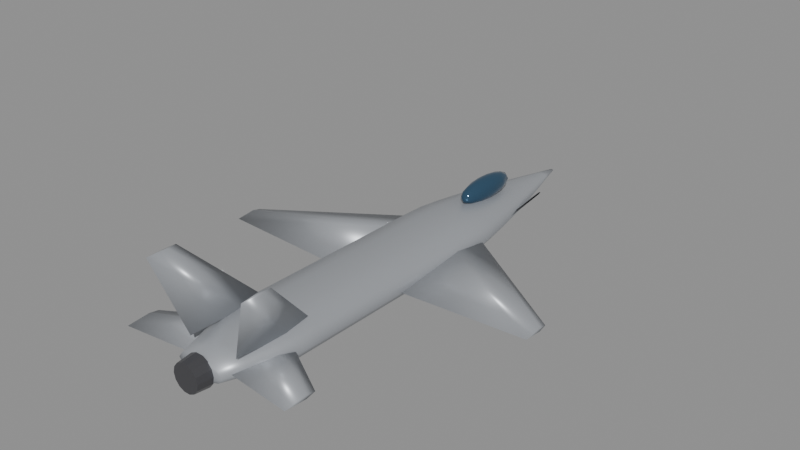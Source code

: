 # Source: f35.blend  (saved by Blender 5.0.119; exported with 4.5.12 LTS)
import bpy
from mathutils import Matrix  # noqa: F401  (used for matrix-valued properties, if any)

bpy.ops.wm.read_factory_settings(use_empty=True)
scene = bpy.context.scene
scene.name = 'Scene'

# ---- materials (node trees are filled in below, after node groups)
mat_body_f35 = bpy.data.materials.new('Body_f35')
mat_body_f35.diffuse_color = (0.42, 0.44, 0.47, 1.0)
mat_canopy = bpy.data.materials.new('Canopy')
mat_canopy.diffuse_color = (0.05, 0.12, 0.2, 1.0)
mat_detail = bpy.data.materials.new('Detail')
mat_detail.diffuse_color = (0.12, 0.12, 0.13, 1.0)

# ---- material node trees
mat_body_f35.use_nodes = True; mat_body_f35.node_tree.nodes.clear()
_N = mat_body_f35.node_tree.nodes; _L = mat_body_f35.node_tree.links
n0 = _N.new('ShaderNodeBsdfPrincipled'); n0.name = 'Principled BSDF'; n0.location = (-200, 100)
n0.inputs[0].default_value = (0.42, 0.44, 0.47, 1.0)
n0.inputs[1].default_value = 0.35
n0.inputs[2].default_value = 0.4
n1 = _N.new('ShaderNodeOutputMaterial'); n1.name = 'Material Output'; n1.location = (200, 100)
_L.new(n0.outputs[0], n1.inputs[0])
n1.is_active_output = True
mat_canopy.use_nodes = True; mat_canopy.node_tree.nodes.clear()
_N = mat_canopy.node_tree.nodes; _L = mat_canopy.node_tree.links
n0 = _N.new('ShaderNodeBsdfPrincipled'); n0.name = 'Principled BSDF'; n0.location = (-200, 100)
n0.inputs[0].default_value = (0.05, 0.12, 0.2, 1.0)
n0.inputs[1].default_value = 0.6
n0.inputs[2].default_value = 0.08
n1 = _N.new('ShaderNodeOutputMaterial'); n1.name = 'Material Output'; n1.location = (200, 100)
_L.new(n0.outputs[0], n1.inputs[0])
n1.is_active_output = True
mat_detail.use_nodes = True; mat_detail.node_tree.nodes.clear()
_N = mat_detail.node_tree.nodes; _L = mat_detail.node_tree.links
n0 = _N.new('ShaderNodeBsdfPrincipled'); n0.name = 'Principled BSDF'; n0.location = (-200, 100)
n0.inputs[0].default_value = (0.12, 0.12, 0.13, 1.0)
n0.inputs[1].default_value = 0.7
n0.inputs[2].default_value = 0.35
n1 = _N.new('ShaderNodeOutputMaterial'); n1.name = 'Material Output'; n1.location = (200, 100)
_L.new(n0.outputs[0], n1.inputs[0])
n1.is_active_output = True

# ---- meshes
me_f35_body = bpy.data.meshes.new('f35_Body')
me_f35_body.from_pydata([(0.7763, -7.85, 0.073), (0.628, -7.85, 0.2681), (0.2399, -7.85, 0.3887), (-0.2399, -7.85, 0.3887), (-0.628, -7.85, 0.2681), (-0.7763, -7.85, 0.073), (-0.628, -7.85, -0.1221), (-0.2399, -7.85, -0.2427), (0.2399, -7.85, -0.2427), (0.628, -7.85, -0.1221), (1.017, -7.136, 0.06637), (0.8227, -7.136, 0.3219), (0.3142, -7.136, 0.4799), (-0.3142, -7.136, 0.4799), (-0.8227, -7.136, 0.3219), (-1.017, -7.136, 0.06637), (-0.8227, -7.136, -0.1892), (-0.3142, -7.136, -0.3472), (0.3142, -7.136, -0.3472), (0.8227, -7.136, -0.1892), (1.257, -6.423, 0.05973), (1.017, -6.423, 0.3758), (0.3886, -6.423, 0.5711), (-0.3886, -6.423, 0.5711), (-1.017, -6.423, 0.3758), (-1.257, -6.423, 0.05973), (-1.017, -6.423, -0.2563), (-0.3886, -6.423, -0.4516), (0.3886, -6.423, -0.4516), (1.017, -6.423, -0.2563), (1.411, -5.709, 0.05309), (1.142, -5.709, 0.4078), (0.4362, -5.709, 0.6271), (-0.4362, -5.709, 0.6271), (-1.142, -5.709, 0.4078), (-1.411, -5.709, 0.05309), (-1.142, -5.709, -0.3016), (-0.4362, -5.709, -0.5209), (0.4362, -5.709, -0.5209), (1.142, -5.709, -0.3016), (1.411, -4.995, 0.04646), (1.142, -4.995, 0.4012), (0.4362, -4.995, 0.6204), (-0.4362, -4.995, 0.6204), (-1.142, -4.995, 0.4012), (-1.411, -4.995, 0.04646), (-1.142, -4.995, -0.3083), (-0.4362, -4.995, -0.5275), (0.4362, -4.995, -0.5275), (1.142, -4.995, -0.3083), (1.411, -4.282, 0.03982), (1.142, -4.282, 0.3946), (0.4362, -4.282, 0.6138), (-0.4362, -4.282, 0.6138), (-1.142, -4.282, 0.3946), (-1.411, -4.282, 0.03982), (-1.142, -4.282, -0.3149), (-0.4362, -4.282, -0.5341), (0.4362, -4.282, -0.5341), (1.142, -4.282, -0.3149), (1.411, -3.568, 0.03318), (1.142, -3.568, 0.3879), (0.4362, -3.568, 0.6072), (-0.4362, -3.568, 0.6072), (-1.142, -3.568, 0.3879), (-1.411, -3.568, 0.03318), (-1.142, -3.568, -0.3215), (-0.4362, -3.568, -0.5408), (0.4362, -3.568, -0.5408), (1.142, -3.568, -0.3215), (1.411, -2.855, 0.02655), (1.142, -2.855, 0.3813), (0.4362, -2.855, 0.6005), (-0.4362, -2.855, 0.6005), (-1.142, -2.855, 0.3813), (-1.411, -2.855, 0.02655), (-1.142, -2.855, -0.3282), (-0.4362, -2.855, -0.5474), (0.4362, -2.855, -0.5474), (1.142, -2.855, -0.3282), (1.411, -2.141, 0.01991), (1.142, -2.141, 0.3746), (0.4362, -2.141, 0.5939), (-0.4362, -2.141, 0.5939), (-1.142, -2.141, 0.3746), (-1.411, -2.141, 0.01991), (-1.142, -2.141, -0.3348), (-0.4362, -2.141, -0.5541), (0.4362, -2.141, -0.5541), (1.142, -2.141, -0.3348), (1.411, -1.427, 0.01327), (1.142, -1.427, 0.368), (0.4362, -1.427, 0.5872), (-0.4362, -1.427, 0.5872), (-1.142, -1.427, 0.368), (-1.411, -1.427, 0.01327), (-1.142, -1.427, -0.3415), (-0.4362, -1.427, -0.5607), (0.4362, -1.427, -0.5607), (1.142, -1.427, -0.3415), (1.411, -0.7136, 0.006637), (1.142, -0.7136, 0.3614), (0.4362, -0.7136, 0.5806), (-0.4362, -0.7136, 0.5806), (-1.142, -0.7136, 0.3614), (-1.411, -0.7136, 0.006637), (-1.142, -0.7136, -0.3481), (-0.4362, -0.7136, -0.5673), (0.4362, -0.7136, -0.5673), (1.142, -0.7136, -0.3481), (1.411, 0.0, 0.0), (1.142, 0.0, 0.3547), (0.4362, 0.0, 0.574), (-0.4362, 0.0, 0.574), (-1.142, 0.0, 0.3547), (-1.411, 0.0, 7.391e-17), (-1.142, 0.0, -0.3547), (-0.4362, 0.0, -0.574), (0.4362, 0.0, -0.574), (1.142, 0.0, -0.3547), (1.411, 0.7136, -0.006637), (1.142, 0.7136, 0.3481), (0.4362, 0.7136, 0.5673), (-0.4362, 0.7136, 0.5673), (-1.142, 0.7136, 0.3481), (-1.411, 0.7136, -0.006637), (-1.142, 0.7136, -0.3614), (-0.4362, 0.7136, -0.5806), (0.4362, 0.7136, -0.5806), (1.142, 0.7136, -0.3614), (1.411, 1.427, -0.01327), (1.142, 1.427, 0.3415), (0.4362, 1.427, 0.5607), (-0.4362, 1.427, 0.5607), (-1.142, 1.427, 0.3415), (-1.411, 1.427, -0.01327), (-1.142, 1.427, -0.368), (-0.4362, 1.427, -0.5872), (0.4362, 1.427, -0.5872), (1.142, 1.427, -0.368), (1.388, 2.141, -0.01991), (1.123, 2.141, 0.3291), (0.4291, 2.141, 0.5447), (-0.4291, 2.141, 0.5447), (-1.123, 2.141, 0.3291), (-1.388, 2.141, -0.01991), (-1.123, 2.141, -0.3689), (-0.4291, 2.141, -0.5845), (0.4291, 2.141, -0.5845), (1.123, 2.141, -0.3689), (1.282, 2.855, -0.02655), (1.037, 2.855, 0.2957), (0.3962, 2.855, 0.4949), (-0.3962, 2.855, 0.4949), (-1.037, 2.855, 0.2957), (-1.282, 2.855, -0.02655), (-1.037, 2.855, -0.3488), (-0.3962, 2.855, -0.548), (0.3962, 2.855, -0.548), (1.037, 2.855, -0.3488), (1.147, 3.568, -0.03318), (0.9279, 3.568, 0.2551), (0.3544, 3.568, 0.4332), (-0.3544, 3.568, 0.4332), (-0.9279, 3.568, 0.2551), (-1.147, 3.568, -0.03318), (-0.9279, 3.568, -0.3215), (-0.3544, 3.568, -0.4996), (0.3544, 3.568, -0.4996), (0.9279, 3.568, -0.3215), (0.9928, 4.282, -0.03982), (0.8032, 4.282, 0.2097), (0.3068, 4.282, 0.3639), (-0.3068, 4.282, 0.3639), (-0.8032, 4.282, 0.2097), (-0.9928, 4.282, -0.03982), (-0.8032, 4.282, -0.2893), (-0.3068, 4.282, -0.4436), (0.3068, 4.282, -0.4436), (0.8032, 4.282, -0.2893), (0.8241, 4.995, -0.04646), (0.6667, 4.995, 0.1607), (0.2547, 4.995, 0.2887), (-0.2547, 4.995, 0.2887), (-0.6667, 4.995, 0.1607), (-0.8241, 4.995, -0.04646), (-0.6667, 4.995, -0.2536), (-0.2547, 4.995, -0.3816), (0.2547, 4.995, -0.3816), (0.6667, 4.995, -0.2536), (0.6432, 5.709, -0.05309), (0.5204, 5.709, 0.1086), (0.1988, 5.709, 0.2085), (-0.1988, 5.709, 0.2085), (-0.5204, 5.709, 0.1086), (-0.6432, 5.709, -0.05309), (-0.5204, 5.709, -0.2148), (-0.1988, 5.709, -0.3147), (0.1988, 5.709, -0.3147), (0.5204, 5.709, -0.2148), (0.4519, 6.423, -0.05973), (0.3656, 6.423, 0.05384), (0.1396, 6.423, 0.124), (-0.1396, 6.423, 0.124), (-0.3656, 6.423, 0.05384), (-0.4519, 6.423, -0.05973), (-0.3656, 6.423, -0.1733), (-0.1396, 6.423, -0.2435), (0.1396, 6.423, -0.2435), (0.3656, 6.423, -0.1733), (0.2513, 7.136, -0.06637), (0.2033, 7.136, -0.003208), (0.07766, 7.136, 0.03583), (-0.07766, 7.136, 0.03583), (-0.2033, 7.136, -0.003208), (-0.2513, 7.136, -0.06637), (-0.2033, 7.136, -0.1295), (-0.07766, 7.136, -0.1686), (0.07766, 7.136, -0.1686), (0.2033, 7.136, -0.1295), (0.05646, 7.85, -0.073), (0.04567, 7.85, -0.05882), (0.01745, 7.85, -0.05005), (-0.01745, 7.85, -0.05005), (-0.04567, 7.85, -0.05882), (-0.05646, 7.85, -0.073), (-0.04567, 7.85, -0.08719), (-0.01745, 7.85, -0.09596), (0.01745, 7.85, -0.09596), (0.04567, 7.85, -0.08719), (0.4867, 2.543, 0.0), (0.4867, 1.206, 0.156), (0.4867, -1.915, 0.0), (0.4867, 1.206, -0.156), (5.35, -0.7372, 0.0), (5.35, -1.005, 0.06242), (5.35, -1.629, 0.0), (5.35, -1.005, -0.06242), (-0.4867, 2.543, 0.0), (-0.4867, 1.206, 0.156), (-0.4867, -1.915, 0.0), (-0.4867, 1.206, -0.156), (-5.35, -0.7372, 0.0), (-5.35, -1.005, 0.06242), (-5.35, -1.629, 0.0), (-5.35, -1.005, -0.06242), (0.7787, 5.966, 0.0), (0.7787, 5.872, 0.03894), (0.7787, 5.652, 0.0), (0.7787, 5.872, -0.03894), (1.217, 2.543, 0.0), (1.217, 1.422, 0.03894), (1.217, -1.194, 0.0), (1.217, 1.422, -0.03894), (-0.7787, 5.966, 0.0), (-0.7787, 5.872, 0.03894), (-0.7787, 5.652, 0.0), (-0.7787, 5.872, -0.03894), (-1.217, 2.543, 0.0), (-1.217, 1.422, 0.03894), (-1.217, -1.194, 0.0), (-1.217, 1.422, -0.03894), (0.8274, -4.867, 0.438), (0.9264, -5.754, 0.398), (0.8274, -7.403, 0.438), (0.7284, -5.754, 0.478), (1.677, -6.91, 2.541), (1.727, -7.237, 2.521), (1.677, -7.844, 2.541), (1.628, -7.237, 2.561), (-0.8274, -4.867, 0.438), (-0.7284, -5.754, 0.478), (-0.8274, -7.403, 0.438), (-0.9264, -5.754, 0.398), (-1.677, -6.91, 2.541), (-1.628, -7.237, 2.561), (-1.677, -7.844, 2.541), (-1.727, -7.237, 2.521), (0.292, -5.267, 0.09734), (0.292, -5.948, 0.1881), (0.292, -7.536, 0.09734), (0.292, -5.948, 0.006594), (2.86, -6.786, 0.09734), (2.86, -7.092, 0.1541), (2.86, -7.807, 0.09734), (2.86, -7.092, 0.04062), (-0.292, -5.267, 0.09734), (-0.292, -5.948, 0.1881), (-0.292, -7.536, 0.09734), (-0.292, -5.948, 0.006594), (-2.86, -6.786, 0.09734), (-2.86, -7.092, 0.1541), (-2.86, -7.807, 0.09734), (-2.86, -7.092, 0.04062)], [], [(0, 10, 11, 1), (1, 11, 12, 2), (2, 12, 13, 3), (3, 13, 14, 4), (4, 14, 15, 5), (5, 15, 16, 6), (6, 16, 17, 7), (7, 17, 18, 8), (8, 18, 19, 9), (9, 19, 10, 0), (10, 20, 21, 11), (11, 21, 22, 12), (12, 22, 23, 13), (13, 23, 24, 14), (14, 24, 25, 15), (15, 25, 26, 16), (16, 26, 27, 17), (17, 27, 28, 18), (18, 28, 29, 19), (19, 29, 20, 10), (20, 30, 31, 21), (21, 31, 32, 22), (22, 32, 33, 23), (23, 33, 34, 24), (24, 34, 35, 25), (25, 35, 36, 26), (26, 36, 37, 27), (27, 37, 38, 28), (28, 38, 39, 29), (29, 39, 30, 20), (30, 40, 41, 31), (31, 41, 42, 32), (32, 42, 43, 33), (33, 43, 44, 34), (34, 44, 45, 35), (35, 45, 46, 36), (36, 46, 47, 37), (37, 47, 48, 38), (38, 48, 49, 39), (39, 49, 40, 30), (40, 50, 51, 41), (41, 51, 52, 42), (42, 52, 53, 43), (43, 53, 54, 44), (44, 54, 55, 45), (45, 55, 56, 46), (46, 56, 57, 47), (47, 57, 58, 48), (48, 58, 59, 49), (49, 59, 50, 40), (50, 60, 61, 51), (51, 61, 62, 52), (52, 62, 63, 53), (53, 63, 64, 54), (54, 64, 65, 55), (55, 65, 66, 56), (56, 66, 67, 57), (57, 67, 68, 58), (58, 68, 69, 59), (59, 69, 60, 50), (60, 70, 71, 61), (61, 71, 72, 62), (62, 72, 73, 63), (63, 73, 74, 64), (64, 74, 75, 65), (65, 75, 76, 66), (66, 76, 77, 67), (67, 77, 78, 68), (68, 78, 79, 69), (69, 79, 70, 60), (70, 80, 81, 71), (71, 81, 82, 72), (72, 82, 83, 73), (73, 83, 84, 74), (74, 84, 85, 75), (75, 85, 86, 76), (76, 86, 87, 77), (77, 87, 88, 78), (78, 88, 89, 79), (79, 89, 80, 70), (80, 90, 91, 81), (81, 91, 92, 82), (82, 92, 93, 83), (83, 93, 94, 84), (84, 94, 95, 85), (85, 95, 96, 86), (86, 96, 97, 87), (87, 97, 98, 88), (88, 98, 99, 89), (89, 99, 90, 80), (90, 100, 101, 91), (91, 101, 102, 92), (92, 102, 103, 93), (93, 103, 104, 94), (94, 104, 105, 95), (95, 105, 106, 96), (96, 106, 107, 97), (97, 107, 108, 98), (98, 108, 109, 99), (99, 109, 100, 90), (100, 110, 111, 101), (101, 111, 112, 102), (102, 112, 113, 103), (103, 113, 114, 104), (104, 114, 115, 105), (105, 115, 116, 106), (106, 116, 117, 107), (107, 117, 118, 108), (108, 118, 119, 109), (109, 119, 110, 100), (110, 120, 121, 111), (111, 121, 122, 112), (112, 122, 123, 113), (113, 123, 124, 114), (114, 124, 125, 115), (115, 125, 126, 116), (116, 126, 127, 117), (117, 127, 128, 118), (118, 128, 129, 119), (119, 129, 120, 110), (120, 130, 131, 121), (121, 131, 132, 122), (122, 132, 133, 123), (123, 133, 134, 124), (124, 134, 135, 125), (125, 135, 136, 126), (126, 136, 137, 127), (127, 137, 138, 128), (128, 138, 139, 129), (129, 139, 130, 120), (130, 140, 141, 131), (131, 141, 142, 132), (132, 142, 143, 133), (133, 143, 144, 134), (134, 144, 145, 135), (135, 145, 146, 136), (136, 146, 147, 137), (137, 147, 148, 138), (138, 148, 149, 139), (139, 149, 140, 130), (140, 150, 151, 141), (141, 151, 152, 142), (142, 152, 153, 143), (143, 153, 154, 144), (144, 154, 155, 145), (145, 155, 156, 146), (146, 156, 157, 147), (147, 157, 158, 148), (148, 158, 159, 149), (149, 159, 150, 140), (150, 160, 161, 151), (151, 161, 162, 152), (152, 162, 163, 153), (153, 163, 164, 154), (154, 164, 165, 155), (155, 165, 166, 156), (156, 166, 167, 157), (157, 167, 168, 158), (158, 168, 169, 159), (159, 169, 160, 150), (160, 170, 171, 161), (161, 171, 172, 162), (162, 172, 173, 163), (163, 173, 174, 164), (164, 174, 175, 165), (165, 175, 176, 166), (166, 176, 177, 167), (167, 177, 178, 168), (168, 178, 179, 169), (169, 179, 170, 160), (170, 180, 181, 171), (171, 181, 182, 172), (172, 182, 183, 173), (173, 183, 184, 174), (174, 184, 185, 175), (175, 185, 186, 176), (176, 186, 187, 177), (177, 187, 188, 178), (178, 188, 189, 179), (179, 189, 180, 170), (180, 190, 191, 181), (181, 191, 192, 182), (182, 192, 193, 183), (183, 193, 194, 184), (184, 194, 195, 185), (185, 195, 196, 186), (186, 196, 197, 187), (187, 197, 198, 188), (188, 198, 199, 189), (189, 199, 190, 180), (190, 200, 201, 191), (191, 201, 202, 192), (192, 202, 203, 193), (193, 203, 204, 194), (194, 204, 205, 195), (195, 205, 206, 196), (196, 206, 207, 197), (197, 207, 208, 198), (198, 208, 209, 199), (199, 209, 200, 190), (200, 210, 211, 201), (201, 211, 212, 202), (202, 212, 213, 203), (203, 213, 214, 204), (204, 214, 215, 205), (205, 215, 216, 206), (206, 216, 217, 207), (207, 217, 218, 208), (208, 218, 219, 209), (209, 219, 210, 200), (210, 220, 221, 211), (211, 221, 222, 212), (212, 222, 223, 213), (213, 223, 224, 214), (214, 224, 225, 215), (215, 225, 226, 216), (216, 226, 227, 217), (217, 227, 228, 218), (218, 228, 229, 219), (219, 229, 220, 210), (9, 0, 1, 2, 3, 4, 5, 6, 7, 8), (220, 229, 228, 227, 226, 225, 224, 223, 222, 221), (230, 231, 235, 234), (231, 232, 236, 235), (232, 233, 237, 236), (233, 230, 234, 237), (233, 232, 231, 230), (234, 235, 236, 237), (238, 242, 243, 239), (239, 243, 244, 240), (240, 244, 245, 241), (241, 245, 242, 238), (241, 238, 239, 240), (242, 245, 244, 243), (246, 247, 251, 250), (247, 248, 252, 251), (248, 249, 253, 252), (249, 246, 250, 253), (249, 248, 247, 246), (250, 251, 252, 253), (254, 258, 259, 255), (255, 259, 260, 256), (256, 260, 261, 257), (257, 261, 258, 254), (257, 254, 255, 256), (258, 261, 260, 259), (262, 266, 267, 263), (263, 267, 268, 264), (264, 268, 269, 265), (265, 269, 266, 262), (265, 262, 263, 264), (266, 269, 268, 267), (270, 274, 275, 271), (271, 275, 276, 272), (272, 276, 277, 273), (273, 277, 274, 270), (273, 270, 271, 272), (274, 277, 276, 275), (278, 279, 283, 282), (279, 280, 284, 283), (280, 281, 285, 284), (281, 278, 282, 285), (281, 280, 279, 278), (282, 283, 284, 285), (286, 290, 291, 287), (287, 291, 292, 288), (288, 292, 293, 289), (289, 293, 290, 286), (289, 286, 287, 288), (290, 293, 292, 291)])
me_f35_body.polygons.foreach_set('use_smooth', [True] * 270)
me_f35_body.materials.append(mat_body_f35)
me_f35_body.update()
me_f35_canopy = bpy.data.meshes.new('f35_Canopy')
me_f35_canopy.from_pydata([(0.0, 3.925, 1.051), (0.0, 4.758, 0.9429), (0.0, 5.102, 0.6814), (0.0, 3.925, 0.3115), (0.06705, 4.315, 1.023), (0.1239, 4.646, 0.9429), (0.1619, 4.867, 0.8229), (0.1752, 4.945, 0.6814), (0.1619, 4.867, 0.5398), (0.1239, 4.646, 0.4198), (0.06705, 4.315, 0.3396), (0.1161, 4.15, 1.023), (0.2146, 4.341, 0.9429), (0.2804, 4.469, 0.8229), (0.3035, 4.514, 0.6814), (0.2804, 4.469, 0.5398), (0.2146, 4.341, 0.4198), (0.1161, 4.15, 0.3396), (0.1341, 3.925, 1.023), (0.2478, 3.925, 0.9429), (0.3237, 3.925, 0.8229), (0.3504, 3.925, 0.6814), (0.3237, 3.925, 0.5398), (0.2478, 3.925, 0.4198), (0.1341, 3.925, 0.3396), (0.1161, 3.7, 1.023), (0.2146, 3.509, 0.9429), (0.2804, 3.381, 0.8229), (0.3035, 3.336, 0.6814), (0.2804, 3.381, 0.5398), (0.2146, 3.509, 0.4198), (0.1161, 3.7, 0.3396), (0.06705, 3.535, 1.023), (0.1239, 3.204, 0.9429), (0.1619, 2.983, 0.8229), (0.1752, 2.905, 0.6814), (0.1619, 2.983, 0.5398), (0.1239, 3.204, 0.4198), (0.06705, 3.535, 0.3396), (0.0, 3.474, 1.023), (-2.089e-08, 3.092, 0.9429), (0.0, 2.837, 0.8229), (0.0, 2.747, 0.6814), (0.0, 2.837, 0.5398), (-2.089e-08, 3.092, 0.4198), (0.0, 3.474, 0.3396), (-0.06705, 3.535, 1.023), (-0.1239, 3.204, 0.9429), (-0.1619, 2.983, 0.8229), (-0.1752, 2.905, 0.6814), (-0.1619, 2.983, 0.5398), (-0.1239, 3.204, 0.4198), (-0.06705, 3.535, 0.3396), (-0.1161, 3.7, 1.023), (-0.2146, 3.509, 0.9429), (-0.2804, 3.381, 0.8229), (-0.3035, 3.336, 0.6814), (-0.2804, 3.381, 0.5398), (-0.2146, 3.509, 0.4198), (-0.1161, 3.7, 0.3396), (-0.1341, 3.925, 1.023), (-0.2478, 3.925, 0.9429), (-0.3237, 3.925, 0.8229), (-0.3504, 3.925, 0.6814), (-0.3237, 3.925, 0.5398), (-0.2478, 3.925, 0.4198), (-0.1341, 3.925, 0.3396), (-0.1161, 4.15, 1.023), (-0.2146, 4.341, 0.9429), (-0.2804, 4.469, 0.8229), (-0.3035, 4.514, 0.6814), (-0.2804, 4.469, 0.5398), (-0.2146, 4.341, 0.4198), (-0.1161, 4.15, 0.3396), (-0.06705, 4.315, 1.023), (-0.1239, 4.646, 0.9429), (-0.1619, 4.867, 0.8229), (-0.1752, 4.945, 0.6814), (-0.1619, 4.867, 0.5398), (-0.1239, 4.646, 0.4198), (-0.06705, 4.315, 0.3396), (-5.222e-09, 4.376, 1.023), (-1.044e-08, 5.013, 0.8229), (-1.044e-08, 5.013, 0.5398), (4.177e-08, 4.758, 0.4198), (-5.222e-09, 4.376, 0.3396)], [], [(3, 85, 10), (84, 83, 8, 9), (2, 82, 6, 7), (1, 81, 4, 5), (85, 84, 9, 10), (83, 2, 7, 8), (82, 1, 5, 6), (81, 0, 4), (10, 9, 16, 17), (8, 7, 14, 15), (6, 5, 12, 13), (4, 0, 11), (3, 10, 17), (9, 8, 15, 16), (7, 6, 13, 14), (5, 4, 11, 12), (15, 14, 21, 22), (13, 12, 19, 20), (11, 0, 18), (3, 17, 24), (16, 15, 22, 23), (14, 13, 20, 21), (12, 11, 18, 19), (17, 16, 23, 24), (3, 24, 31), (23, 22, 29, 30), (21, 20, 27, 28), (19, 18, 25, 26), (24, 23, 30, 31), (22, 21, 28, 29), (20, 19, 26, 27), (18, 0, 25), (28, 27, 34, 35), (26, 25, 32, 33), (31, 30, 37, 38), (29, 28, 35, 36), (27, 26, 33, 34), (25, 0, 32), (3, 31, 38), (30, 29, 36, 37), (38, 37, 44, 45), (36, 35, 42, 43), (34, 33, 40, 41), (32, 0, 39), (3, 38, 45), (37, 36, 43, 44), (35, 34, 41, 42), (33, 32, 39, 40), (41, 40, 47, 48), (39, 0, 46), (3, 45, 52), (44, 43, 50, 51), (42, 41, 48, 49), (40, 39, 46, 47), (45, 44, 51, 52), (43, 42, 49, 50), (3, 52, 59), (51, 50, 57, 58), (49, 48, 55, 56), (47, 46, 53, 54), (52, 51, 58, 59), (50, 49, 56, 57), (48, 47, 54, 55), (46, 0, 53), (54, 53, 60, 61), (59, 58, 65, 66), (57, 56, 63, 64), (55, 54, 61, 62), (53, 0, 60), (3, 59, 66), (58, 57, 64, 65), (56, 55, 62, 63), (66, 65, 72, 73), (64, 63, 70, 71), (62, 61, 68, 69), (60, 0, 67), (3, 66, 73), (65, 64, 71, 72), (63, 62, 69, 70), (61, 60, 67, 68), (67, 0, 74), (3, 73, 80), (72, 71, 78, 79), (70, 69, 76, 77), (68, 67, 74, 75), (73, 72, 79, 80), (71, 70, 77, 78), (69, 68, 75, 76), (79, 78, 83, 84), (77, 76, 82, 2), (75, 74, 81, 1), (80, 79, 84, 85), (78, 77, 2, 83), (76, 75, 1, 82), (74, 0, 81), (3, 80, 85)])
me_f35_canopy.polygons.foreach_set('use_smooth', [True] * 96)
me_f35_canopy.materials.append(mat_canopy)
me_f35_canopy.update()
me_f35_detail = bpy.data.meshes.new('f35_Detail')
me_f35_detail.from_pydata([(-0.4867, -7.84, 0.0), (-0.4385, -7.84, -0.2112), (-0.3035, -7.84, -0.3805), (-0.1083, -7.84, -0.4745), (0.1083, -7.84, -0.4745), (0.3035, -7.84, -0.3805), (0.4385, -7.84, -0.2112), (0.4867, -7.84, -5.96e-17), (0.4385, -7.84, 0.2112), (0.3035, -7.84, 0.3805), (0.1083, -7.84, 0.4745), (-0.1083, -7.84, 0.4745), (-0.3035, -7.84, 0.3805), (-0.4385, -7.84, 0.2112), (-0.438, -8.321, 0.0), (-0.3947, -8.321, -0.1901), (-0.2731, -8.321, -0.3425), (-0.09747, -8.321, -0.427), (0.09747, -8.321, -0.427), (0.2731, -8.321, -0.3425), (0.3947, -8.321, -0.1901), (0.438, -8.321, -5.364e-17), (0.3947, -8.321, 0.1901), (0.2731, -8.321, 0.3425), (0.09747, -8.321, 0.427), (-0.09747, -8.321, 0.427), (-0.2731, -8.321, 0.3425), (-0.3947, -8.321, 0.1901)], [], [(0, 1, 15, 14), (1, 2, 16, 15), (2, 3, 17, 16), (3, 4, 18, 17), (4, 5, 19, 18), (5, 6, 20, 19), (6, 7, 21, 20), (7, 8, 22, 21), (8, 9, 23, 22), (9, 10, 24, 23), (10, 11, 25, 24), (11, 12, 26, 25), (12, 13, 27, 26), (13, 0, 14, 27), (13, 12, 11, 10, 9, 8, 7, 6, 5, 4, 3, 2, 1, 0), (14, 15, 16, 17, 18, 19, 20, 21, 22, 23, 24, 25, 26, 27)])
me_f35_detail.materials.append(mat_detail)
me_f35_detail.update()

# ---- objects
ob_body = bpy.data.objects.new('Body', me_f35_body)
ob_canopy = bpy.data.objects.new('Canopy', me_f35_canopy)
ob_detail = bpy.data.objects.new('Detail', me_f35_detail)

# ---- transforms, parenting, visibility, modifiers, constraints
ob_body.location = (0.0, 0.0, 0.0)
ob_canopy.location = (0.0, 0.0, 0.0)
ob_detail.location = (0.0, 0.0, 0.0)

# ---- collection membership
scene.collection.objects.link(ob_body)
scene.collection.objects.link(ob_canopy)
scene.collection.objects.link(ob_detail)

# ---- scene / render settings (as saved in the file)
scene.frame_start = 1; scene.frame_end = 250; scene.frame_set(1)
scene.render.engine = 'BLENDER_EEVEE_NEXT'
scene.render.bake_bias = 0.0
scene.render.bake_samples = 0
scene.cycles.sampling_pattern = 'TABULATED_SOBOL'
scene.eevee.use_volume_custom_range = False
bpy.context.view_layer.update()

# ---- added for rendering (the .blend has no active camera and no usable light): camera, sun + grey world if the file has none
cam_auto = bpy.data.cameras.new('AutoCamera')
cam_auto.lens = 50.0
cam_auto.sensor_width = 36.0
cam_auto.clip_end = 1000.0
ob_auto_camera = bpy.data.objects.new('AutoCamera', cam_auto)
scene.collection.objects.link(ob_auto_camera)
ob_auto_camera.location = (18.1756, -22.0462, 15.5276)
ob_auto_camera.rotation_euler = (1.09748, -7.21219e-08, 0.694738)
scene.camera = ob_auto_camera
light_auto_sun = bpy.data.lights.new('AutoSun', 'SUN')
light_auto_sun.energy = 3.0
light_auto_sun.angle = 0.0523599
ob_auto_sun = bpy.data.objects.new('AutoSun', light_auto_sun)
scene.collection.objects.link(ob_auto_sun)
ob_auto_sun.rotation_euler = (0.872665, 0.174533, 0.523599)
if scene.world is None:
    world_auto = bpy.data.worlds.new('AutoWorld')
    world_auto.color = (0.3, 0.3, 0.3)
    scene.world = world_auto
bpy.context.view_layer.update()
